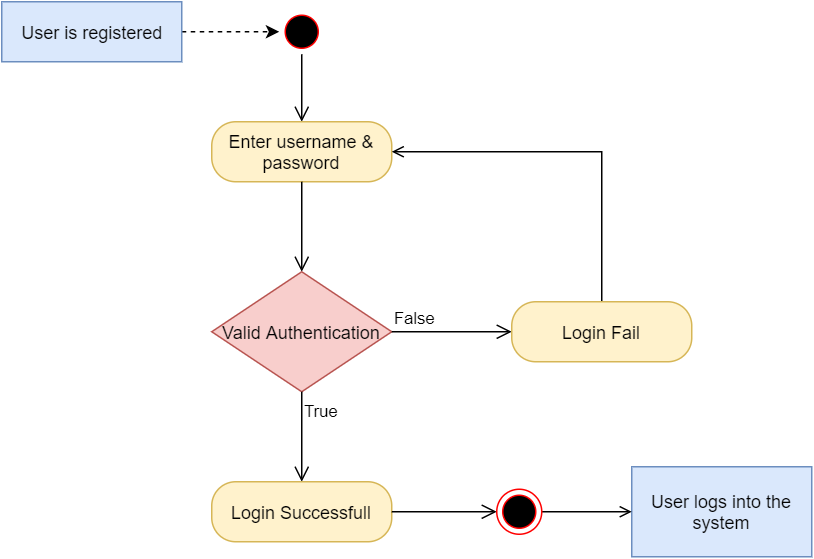

The diagram above was exported from draw.io. Its source (the exported page's mxGraphModel, read from the mxfile embedded in the PNG):
<mxGraphModel dx="1038" dy="641" grid="1" gridSize="10" guides="1" tooltips="1" connect="1" arrows="1" fold="1" page="1" pageScale="1" pageWidth="1169" pageHeight="827" math="0" shadow="0">
  <root>
    <mxCell id="0" />
    <mxCell id="1" parent="0" />
    <mxCell id="2" value="" style="ellipse;html=1;shape=startState;fillColor=#000000;strokeColor=#ff0000;" vertex="1" parent="1">
      <mxGeometry x="205" y="45" width="30" height="30" as="geometry" />
    </mxCell>
    <mxCell id="3" value="" style="edgeStyle=orthogonalEdgeStyle;html=1;verticalAlign=bottom;endArrow=open;endSize=8;strokeColor=#000000;entryX=0.5;entryY=0;entryDx=0;entryDy=0;" edge="1" source="2" target="4" parent="1">
      <mxGeometry relative="1" as="geometry">
        <mxPoint x="220" y="130" as="targetPoint" />
      </mxGeometry>
    </mxCell>
    <mxCell id="4" value="Enter username &amp;amp; password" style="rounded=1;whiteSpace=wrap;html=1;arcSize=40;fillColor=#fff2cc;strokeColor=#d6b656;" vertex="1" parent="1">
      <mxGeometry x="160" y="120" width="120" height="40" as="geometry" />
    </mxCell>
    <mxCell id="5" value="" style="edgeStyle=orthogonalEdgeStyle;html=1;verticalAlign=bottom;endArrow=open;endSize=8;strokeColor=#000000;entryX=0.5;entryY=0;entryDx=0;entryDy=0;" edge="1" source="4" target="8" parent="1">
      <mxGeometry relative="1" as="geometry">
        <mxPoint x="220" y="260" as="targetPoint" />
      </mxGeometry>
    </mxCell>
    <mxCell id="6" style="edgeStyle=orthogonalEdgeStyle;rounded=0;orthogonalLoop=1;jettySize=auto;html=1;dashed=1;" edge="1" source="7" target="2" parent="1">
      <mxGeometry relative="1" as="geometry" />
    </mxCell>
    <mxCell id="7" value="User is registered" style="html=1;dashed=0;whitespace=wrap;fillColor=#dae8fc;strokeColor=#6c8ebf;" vertex="1" parent="1">
      <mxGeometry x="20" y="40" width="120" height="40" as="geometry" />
    </mxCell>
    <mxCell id="8" value="Valid Authentication" style="rhombus;whiteSpace=wrap;html=1;fillColor=#f8cecc;strokeColor=#b85450;" vertex="1" parent="1">
      <mxGeometry x="160" y="220" width="120" height="80" as="geometry" />
    </mxCell>
    <mxCell id="9" value="False" style="edgeStyle=orthogonalEdgeStyle;html=1;align=left;verticalAlign=bottom;endArrow=open;endSize=8;strokeColor=#000000;" edge="1" source="8" parent="1">
      <mxGeometry x="-1" relative="1" as="geometry">
        <mxPoint x="360" y="260" as="targetPoint" />
      </mxGeometry>
    </mxCell>
    <mxCell id="10" value="True" style="edgeStyle=orthogonalEdgeStyle;html=1;align=left;verticalAlign=top;endArrow=open;endSize=8;strokeColor=#000000;entryX=0.5;entryY=0;entryDx=0;entryDy=0;" edge="1" source="8" target="13" parent="1">
      <mxGeometry x="-1" relative="1" as="geometry">
        <mxPoint x="220" y="360" as="targetPoint" />
      </mxGeometry>
    </mxCell>
    <mxCell id="11" style="edgeStyle=orthogonalEdgeStyle;rounded=0;orthogonalLoop=1;jettySize=auto;html=1;entryX=1;entryY=0.5;entryDx=0;entryDy=0;endArrow=open;endFill=0;" edge="1" source="12" target="4" parent="1">
      <mxGeometry relative="1" as="geometry">
        <Array as="points">
          <mxPoint x="420" y="140" />
        </Array>
      </mxGeometry>
    </mxCell>
    <mxCell id="12" value="Login Fail" style="rounded=1;whiteSpace=wrap;html=1;arcSize=40;fillColor=#fff2cc;strokeColor=#d6b656;" vertex="1" parent="1">
      <mxGeometry x="360" y="240" width="120" height="40" as="geometry" />
    </mxCell>
    <mxCell id="13" value="Login Successfull" style="rounded=1;whiteSpace=wrap;html=1;arcSize=40;fillColor=#fff2cc;strokeColor=#d6b656;" vertex="1" parent="1">
      <mxGeometry x="160" y="360" width="120" height="40" as="geometry" />
    </mxCell>
    <mxCell id="14" value="" style="edgeStyle=orthogonalEdgeStyle;html=1;verticalAlign=bottom;endArrow=open;endSize=8;strokeColor=#000000;entryX=0;entryY=0.5;entryDx=0;entryDy=0;" edge="1" source="13" target="17" parent="1">
      <mxGeometry relative="1" as="geometry">
        <mxPoint x="360" y="380" as="targetPoint" />
      </mxGeometry>
    </mxCell>
    <mxCell id="15" value="User logs into the system" style="shape=rect;html=1;rounded=0;whiteSpace=wrap;align=center;shadow=0;fillColor=#dae8fc;strokeColor=#6c8ebf;" vertex="1" parent="1">
      <mxGeometry x="440" y="350" width="120" height="60" as="geometry" />
    </mxCell>
    <mxCell id="16" style="edgeStyle=orthogonalEdgeStyle;rounded=0;orthogonalLoop=1;jettySize=auto;html=1;entryX=0;entryY=0.5;entryDx=0;entryDy=0;endArrow=open;endFill=0;" edge="1" source="17" target="15" parent="1">
      <mxGeometry relative="1" as="geometry" />
    </mxCell>
    <mxCell id="17" value="" style="ellipse;html=1;shape=endState;fillColor=#000000;strokeColor=#ff0000;rounded=0;shadow=0;" vertex="1" parent="1">
      <mxGeometry x="350" y="365" width="30" height="30" as="geometry" />
    </mxCell>
  </root>
</mxGraphModel>